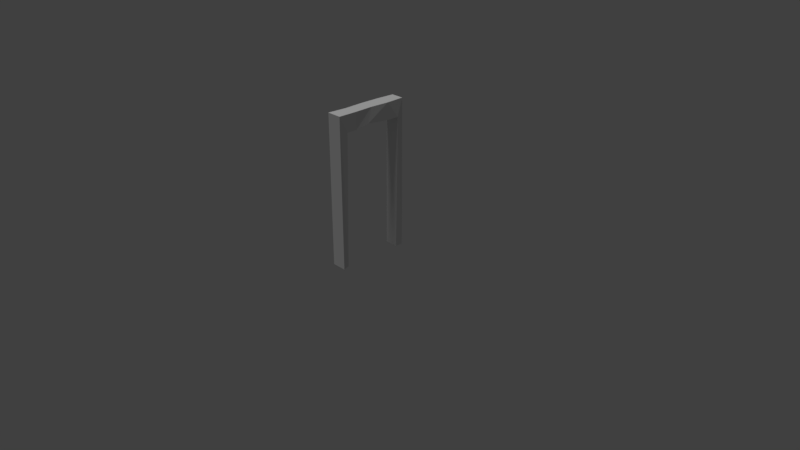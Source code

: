 # Source: cave_supporter.blend  (saved by Blender 2.79.0; exported with 4.5.12 LTS)
import bpy
from mathutils import Matrix  # noqa: F401  (used for matrix-valued properties, if any)

bpy.ops.wm.read_factory_settings(use_empty=True)
scene = bpy.context.scene
scene.name = 'Scene'

# ---- collections
col_collection_1 = bpy.data.collections.new('Collection 1'); scene.collection.children.link(col_collection_1)

# ---- materials (node trees are filled in below, after node groups)
mat_final = bpy.data.materials.new('final')
mat_final.alpha_threshold = 0.0
mat_final.use_transparent_shadow = False
mat_final.roughness = 0.5
mat_final.specular_intensity = 0.0

# ---- material node trees

# ---- world
world_world = bpy.data.worlds.new('World'); scene.world = world_world
world_world.color = (0.05088, 0.05088, 0.05088)
world_world.use_sun_shadow = False
world_world.sun_shadow_jitter_overblur = 0.0
world_world.cycles.sampling_method = 'MANUAL'

# ---- cameras
cam_camera = bpy.data.cameras.new('Camera')
cam_camera.clip_end = 100.0
cam_camera.lens = 35.0
cam_camera.sensor_width = 32.0
cam_camera.sensor_height = 18.0
cam_camera.ortho_scale = 7.314
cam_camera.dof.focus_distance = 0.0
cam_camera.dof.aperture_fstop = 128.0

# ---- lights
light_lamp = bpy.data.lights.new('Lamp', 'SUN')
light_lamp.transmission_factor = 0.0
light_lamp.cutoff_distance = 30.0
light_lamp.angle = 0.1993
light_lamp.energy = 0.93
light_lamp.shadow_buffer_clip_start = 1.001
light_lamp.shadow_soft_size = 0.1
light_lamp.shadow_cascade_max_distance = 1000.0

# ---- meshes
me_cube_001 = bpy.data.meshes.new('Cube.001')
me_cube_001.from_pydata([(-0.5, 0.1, -2.98e-07), (-0.5, 0.1, 2.0), (0.5, 0.1, -2.98e-07), (0.5, 0.08625, 2.0), (-0.5, -0.1, -2.98e-07), (-0.5, -0.1, 2.0), (0.5, -0.07872, -2.98e-07), (0.5, -0.08529, 2.0), (-1.223e-07, 0.1, 2.0), (-7.089e-08, -0.08768, 2.0), (0.25, -0.1, 2.0), (0.25, 0.1, 2.0), (-0.25, 0.08502, 2.0), (-0.25, -0.1, 2.0), (-0.4034, -0.06697, -2.98e-07), (-0.25, 0.1, 1.778), (-0.06408, -0.1, 1.81), (-0.06408, 0.1, 1.81), (0.3988, 0.1, -2.98e-07), (-0.25, -0.1, 1.778), (0.3988, -0.07872, -2.98e-07), (-0.4034, 0.1, -2.98e-07), (0.25, -0.1, 1.778), (0.25, 0.1, 1.778), (-0.3872, 0.1, 1.778), (0.4124, 0.1, 1.778), (-0.3872, -0.1, 1.778), (0.4124, -0.1, 1.778)], [], [(0, 1, 24, 21), (2, 3, 7, 6), (6, 7, 27, 20), (4, 5, 1, 0), (2, 6, 20, 18), (7, 3, 11, 10), (9, 8, 12, 13), (10, 11, 8, 9), (13, 12, 1, 5), (17, 15, 12, 8), (19, 16, 9, 13), (23, 17, 8, 11), (16, 22, 10, 9), (18, 25, 3, 2), (14, 26, 5, 4), (21, 14, 4, 0), (20, 27, 25, 18), (24, 26, 14, 21), (24, 15, 19, 26), (15, 17, 16, 19), (17, 23, 22, 16), (23, 25, 27, 22), (5, 26, 19, 13), (24, 1, 12, 15), (3, 25, 23, 11), (27, 7, 10, 22)])
_uv = me_cube_001.uv_layers.new(name='UVMap')
_uv.uv.foreach_set('vector', [0.02679, 0.339, 0.02495, 0.02842, 0.06084, 0.0633, 0.05736, 0.3393, 0.6608, 0.6656, 0.6722, 0.3495, 0.9444, 0.3406, 0.9444, 0.6564, 0.02495, 0.3419, 0.3373, 0.3433, 0.2994, 0.3737, 0.02554, 0.3736, 0.3432, 0.3406, 0.6608, 0.3406, 0.6608, 0.6562, 0.3432, 0.6562, 0.6576, 0.6562, 0.6576, 0.9383, 0.6255, 0.9383, 0.6255, 0.6562, 0.3666, 0.02495, 0.6389, 0.02495, 0.6608, 0.1039, 0.3432, 0.1039, 0.3628, 0.1828, 0.6608, 0.1828, 0.637, 0.2617, 0.3432, 0.2617, 0.3432, 0.1039, 0.6608, 0.1039, 0.6608, 0.1828, 0.3628, 0.1828, 0.3432, 0.2617, 0.637, 0.2617, 0.6608, 0.3406, 0.3432, 0.3406, 0.1631, 0.05926, 0.1043, 0.0637, 0.1061, 0.02495, 0.1832, 0.0299, 0.3033, 0.5811, 0.3072, 0.5229, 0.3396, 0.5004, 0.3382, 0.5811, 0.2625, 0.06518, 0.1631, 0.05926, 0.1832, 0.0299, 0.2623, 0.03064, 0.3072, 0.5229, 0.3003, 0.4245, 0.3352, 0.4245, 0.3396, 0.5004, 0.3112, 0.3416, 0.3138, 0.06566, 0.3432, 0.02751, 0.3432, 0.3419, 0.03306, 0.6225, 0.3041, 0.6241, 0.3396, 0.6594, 0.02575, 0.6593, 0.9444, 0.6562, 0.9444, 0.3927, 0.9751, 0.3406, 0.9751, 0.6562, 0.3432, 0.6898, 0.6255, 0.6562, 0.6255, 0.9719, 0.3432, 0.9719, 0.6608, 0.3406, 0.6608, 0.02495, 0.943, 0.07707, 0.943, 0.3406, 0.2788, 0.9751, 0.2353, 0.9751, 0.2353, 0.6594, 0.2788, 0.6594, 0.2353, 0.9751, 0.1762, 0.9751, 0.1762, 0.6594, 0.2353, 0.6594, 0.1762, 0.9751, 0.0765, 0.9751, 0.0765, 0.6594, 0.1762, 0.6594, 0.0765, 0.9751, 0.02495, 0.9751, 0.02495, 0.6594, 0.0765, 0.6594, 0.3396, 0.6594, 0.3041, 0.6241, 0.3033, 0.5811, 0.3382, 0.5811, 0.06084, 0.0633, 0.02495, 0.02842, 0.1061, 0.02495, 0.1043, 0.0637, 0.3432, 0.02751, 0.3138, 0.06566, 0.2625, 0.06518, 0.2623, 0.03064, 0.2994, 0.3737, 0.3373, 0.3433, 0.3352, 0.4245, 0.3003, 0.4245])
me_cube_001.materials.append(mat_final)
me_cube_001.use_remesh_preserve_volume = False
me_cube_001.use_remesh_preserve_attributes = False
me_cube_001.use_mirror_vertex_groups = False
me_cube_001.update()

# ---- objects
ob_cube = bpy.data.objects.new('Cube', me_cube_001)
ob_lamp = bpy.data.objects.new('Lamp', light_lamp)
ob_camera = bpy.data.objects.new('Camera', cam_camera)

# ---- transforms, parenting, visibility, modifiers, constraints
ob_cube.location = (0.0, 0.0, 0.0)
ob_cube.rotation_euler = (0.0, -0.0, 1.571)
ob_cube.lineart.crease_threshold = 0.0
ob_lamp.location = (0.008954, -0.0457, 0.1686)
ob_lamp.rotation_euler = (-0.05779, -0.1877, 1.838)
ob_lamp.scale = (0.9905, 0.9905, 0.9905)
ob_lamp.lock_rotations_4d = False
ob_lamp.empty_display_type = 'ARROWS'
ob_lamp.color = (0.0, 0.0, 0.0, 0.0)
ob_lamp.lineart.crease_threshold = 0.0
ob_camera.location = (7.481, -6.508, 5.344)
ob_camera.rotation_euler = (1.109, 0.0, 0.8149)
ob_camera.lock_rotations_4d = False
ob_camera.empty_display_type = 'ARROWS'
ob_camera.color = (0.0, 0.0, 0.0, 0.0)
ob_camera.display_type = 'WIRE'
ob_camera.lineart.crease_threshold = 0.0

# ---- collection membership
col_collection_1.objects.link(ob_cube)
col_collection_1.objects.link(ob_lamp)
col_collection_1.objects.link(ob_camera)

# ---- scene / render settings (as saved in the file)
scene.camera = ob_camera
scene.frame_start = 1; scene.frame_end = 250; scene.frame_set(41)
scene.render.engine = 'BLENDER_EEVEE_NEXT'
scene.render.resolution_percentage = 50
scene.render.dither_intensity = 0.0
scene.render.use_bake_selected_to_active = True
scene.cycles.use_denoising = False
scene.cycles.samples = 128
scene.cycles.sampling_pattern = 'TABULATED_SOBOL'
scene.cycles.use_adaptive_sampling = False
scene.cycles.use_light_tree = False
scene.cycles.blur_glossy = 0.0
scene.cycles.sample_clamp_indirect = 0.0
scene.view_settings.view_transform = 'Standard'
bpy.context.view_layer.update()
